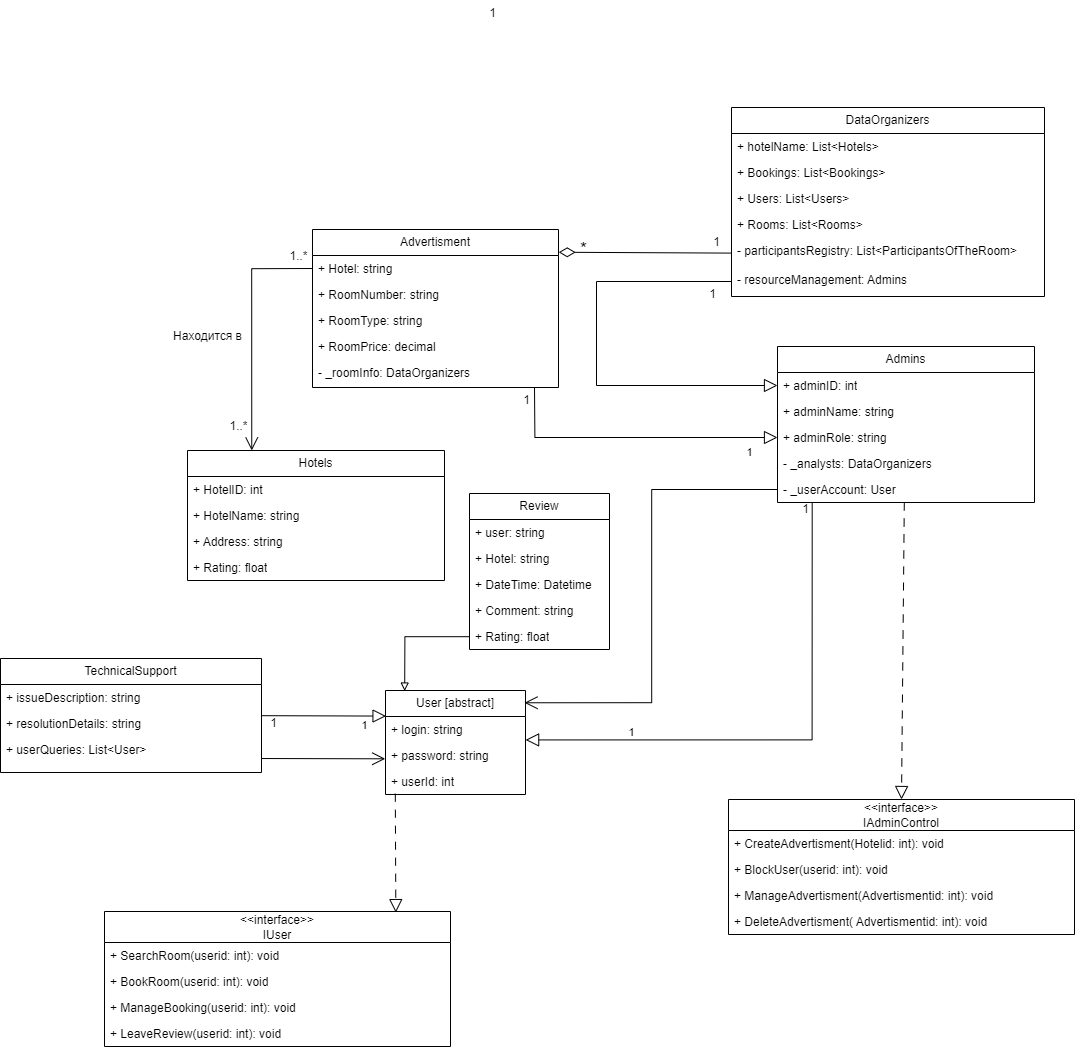

The diagram above was exported from draw.io. Its source (the exported page's mxGraphModel, read from the mxfile embedded in the PNG):
<mxGraphModel dx="2296" dy="2944" grid="0" gridSize="10" guides="1" tooltips="1" connect="1" arrows="1" fold="1" page="0" pageScale="1" pageWidth="827" pageHeight="1169" math="0" shadow="0">
  <root>
    <mxCell id="0" />
    <mxCell id="1" parent="0" />
    <mxCell id="2" value="DataOrganizers" style="swimlane;fontStyle=0;childLayout=stackLayout;horizontal=1;startSize=26;fillColor=none;horizontalStack=0;resizeParent=1;resizeParentMax=0;resizeLast=0;collapsible=1;marginBottom=0;whiteSpace=wrap;html=1;" vertex="1" parent="1">
      <mxGeometry x="193" y="-136" width="313" height="189" as="geometry">
        <mxRectangle x="193" y="-136" width="128" height="26" as="alternateBounds" />
      </mxGeometry>
    </mxCell>
    <mxCell id="3" value="+ hotelName: List&amp;lt;Hotels&amp;gt;" style="text;strokeColor=none;fillColor=none;align=left;verticalAlign=top;spacingLeft=4;spacingRight=4;overflow=hidden;rotatable=0;points=[[0,0.5],[1,0.5]];portConstraint=eastwest;whiteSpace=wrap;html=1;" vertex="1" parent="2">
      <mxGeometry y="26" width="313" height="26" as="geometry" />
    </mxCell>
    <mxCell id="4" value="+ Bookings:&amp;nbsp;List&amp;lt;Bookings&amp;gt;" style="text;strokeColor=none;fillColor=none;align=left;verticalAlign=top;spacingLeft=4;spacingRight=4;overflow=hidden;rotatable=0;points=[[0,0.5],[1,0.5]];portConstraint=eastwest;whiteSpace=wrap;html=1;" vertex="1" parent="2">
      <mxGeometry y="52" width="313" height="26" as="geometry" />
    </mxCell>
    <mxCell id="5" value="+ Users: List&amp;lt;Users&amp;gt;" style="text;strokeColor=none;fillColor=none;align=left;verticalAlign=top;spacingLeft=4;spacingRight=4;overflow=hidden;rotatable=0;points=[[0,0.5],[1,0.5]];portConstraint=eastwest;whiteSpace=wrap;html=1;" vertex="1" parent="2">
      <mxGeometry y="78" width="313" height="26" as="geometry" />
    </mxCell>
    <mxCell id="6" value="+&amp;nbsp;Rooms: List&amp;lt;Rooms&amp;gt;" style="text;strokeColor=none;fillColor=none;align=left;verticalAlign=top;spacingLeft=4;spacingRight=4;overflow=hidden;rotatable=0;points=[[0,0.5],[1,0.5]];portConstraint=eastwest;whiteSpace=wrap;html=1;" vertex="1" parent="2">
      <mxGeometry y="104" width="313" height="26" as="geometry" />
    </mxCell>
    <mxCell id="7" value="- participantsRegistry: List&amp;lt;ParticipantsOfTheRoom&amp;gt;" style="text;strokeColor=none;fillColor=none;align=left;verticalAlign=top;spacingLeft=4;spacingRight=4;overflow=hidden;rotatable=0;points=[[0,0.5],[1,0.5]];portConstraint=eastwest;whiteSpace=wrap;html=1;" vertex="1" parent="2">
      <mxGeometry y="130" width="313" height="29" as="geometry" />
    </mxCell>
    <mxCell id="8" value="- resourceManagement: Admins" style="text;strokeColor=none;fillColor=none;align=left;verticalAlign=top;spacingLeft=4;spacingRight=4;overflow=hidden;rotatable=0;points=[[0,0.5],[1,0.5]];portConstraint=eastwest;whiteSpace=wrap;html=1;" vertex="1" parent="2">
      <mxGeometry y="159" width="313" height="30" as="geometry" />
    </mxCell>
    <mxCell id="9" value="Advertisment" style="swimlane;fontStyle=0;childLayout=stackLayout;horizontal=1;startSize=26;fillColor=none;horizontalStack=0;resizeParent=1;resizeParentMax=0;resizeLast=0;collapsible=1;marginBottom=0;whiteSpace=wrap;html=1;" vertex="1" parent="1">
      <mxGeometry x="-226" y="-14" width="246" height="158" as="geometry">
        <mxRectangle x="193" y="-136" width="128" height="26" as="alternateBounds" />
      </mxGeometry>
    </mxCell>
    <mxCell id="10" value="+ Hotel: string" style="text;strokeColor=none;fillColor=none;align=left;verticalAlign=top;spacingLeft=4;spacingRight=4;overflow=hidden;rotatable=0;points=[[0,0.5],[1,0.5]];portConstraint=eastwest;whiteSpace=wrap;html=1;" vertex="1" parent="9">
      <mxGeometry y="26" width="246" height="26" as="geometry" />
    </mxCell>
    <mxCell id="11" value="+ RoomNumber: string" style="text;strokeColor=none;fillColor=none;align=left;verticalAlign=top;spacingLeft=4;spacingRight=4;overflow=hidden;rotatable=0;points=[[0,0.5],[1,0.5]];portConstraint=eastwest;whiteSpace=wrap;html=1;" vertex="1" parent="9">
      <mxGeometry y="52" width="246" height="26" as="geometry" />
    </mxCell>
    <mxCell id="12" value="+ RoomType: string" style="text;strokeColor=none;fillColor=none;align=left;verticalAlign=top;spacingLeft=4;spacingRight=4;overflow=hidden;rotatable=0;points=[[0,0.5],[1,0.5]];portConstraint=eastwest;whiteSpace=wrap;html=1;" vertex="1" parent="9">
      <mxGeometry y="78" width="246" height="26" as="geometry" />
    </mxCell>
    <mxCell id="13" value="+ RoomPrice: decimal" style="text;strokeColor=none;fillColor=none;align=left;verticalAlign=top;spacingLeft=4;spacingRight=4;overflow=hidden;rotatable=0;points=[[0,0.5],[1,0.5]];portConstraint=eastwest;whiteSpace=wrap;html=1;" vertex="1" parent="9">
      <mxGeometry y="104" width="246" height="26" as="geometry" />
    </mxCell>
    <mxCell id="14" value="- _roomInfo: DataOrganizers" style="text;strokeColor=none;fillColor=none;align=left;verticalAlign=top;spacingLeft=4;spacingRight=4;overflow=hidden;rotatable=0;points=[[0,0.5],[1,0.5]];portConstraint=eastwest;whiteSpace=wrap;html=1;" vertex="1" parent="9">
      <mxGeometry y="130" width="246" height="28" as="geometry" />
    </mxCell>
    <mxCell id="15" value="Admins" style="swimlane;fontStyle=0;childLayout=stackLayout;horizontal=1;startSize=26;fillColor=none;horizontalStack=0;resizeParent=1;resizeParentMax=0;resizeLast=0;collapsible=1;marginBottom=0;whiteSpace=wrap;html=1;" vertex="1" parent="1">
      <mxGeometry x="239" y="103" width="257" height="156" as="geometry">
        <mxRectangle x="193" y="-136" width="128" height="26" as="alternateBounds" />
      </mxGeometry>
    </mxCell>
    <mxCell id="16" value="+ adminID: int" style="text;strokeColor=none;fillColor=none;align=left;verticalAlign=top;spacingLeft=4;spacingRight=4;overflow=hidden;rotatable=0;points=[[0,0.5],[1,0.5]];portConstraint=eastwest;whiteSpace=wrap;html=1;" vertex="1" parent="15">
      <mxGeometry y="26" width="257" height="26" as="geometry" />
    </mxCell>
    <mxCell id="17" value="+ adminName: string" style="text;strokeColor=none;fillColor=none;align=left;verticalAlign=top;spacingLeft=4;spacingRight=4;overflow=hidden;rotatable=0;points=[[0,0.5],[1,0.5]];portConstraint=eastwest;whiteSpace=wrap;html=1;" vertex="1" parent="15">
      <mxGeometry y="52" width="257" height="26" as="geometry" />
    </mxCell>
    <mxCell id="18" value="+ adminRole: string" style="text;strokeColor=none;fillColor=none;align=left;verticalAlign=top;spacingLeft=4;spacingRight=4;overflow=hidden;rotatable=0;points=[[0,0.5],[1,0.5]];portConstraint=eastwest;whiteSpace=wrap;html=1;" vertex="1" parent="15">
      <mxGeometry y="78" width="257" height="26" as="geometry" />
    </mxCell>
    <mxCell id="19" value="- _analysts:&amp;nbsp;DataOrganizers" style="text;strokeColor=none;fillColor=none;align=left;verticalAlign=top;spacingLeft=4;spacingRight=4;overflow=hidden;rotatable=0;points=[[0,0.5],[1,0.5]];portConstraint=eastwest;whiteSpace=wrap;html=1;" vertex="1" parent="15">
      <mxGeometry y="104" width="257" height="26" as="geometry" />
    </mxCell>
    <mxCell id="20" value="- _userAccount: User" style="text;strokeColor=none;fillColor=none;align=left;verticalAlign=top;spacingLeft=4;spacingRight=4;overflow=hidden;rotatable=0;points=[[0,0.5],[1,0.5]];portConstraint=eastwest;whiteSpace=wrap;html=1;" vertex="1" parent="15">
      <mxGeometry y="130" width="257" height="26" as="geometry" />
    </mxCell>
    <mxCell id="21" value="TechnicalSupport" style="swimlane;fontStyle=0;childLayout=stackLayout;horizontal=1;startSize=26;fillColor=none;horizontalStack=0;resizeParent=1;resizeParentMax=0;resizeLast=0;collapsible=1;marginBottom=0;whiteSpace=wrap;html=1;" vertex="1" parent="1">
      <mxGeometry x="-538" y="414.99999999999994" width="261" height="114" as="geometry" />
    </mxCell>
    <mxCell id="22" value="+&amp;nbsp;issueDescription: string" style="text;strokeColor=none;fillColor=none;align=left;verticalAlign=top;spacingLeft=4;spacingRight=4;overflow=hidden;rotatable=0;points=[[0,0.5],[1,0.5]];portConstraint=eastwest;whiteSpace=wrap;html=1;" vertex="1" parent="21">
      <mxGeometry y="26" width="261" height="26" as="geometry" />
    </mxCell>
    <mxCell id="23" value="+&amp;nbsp;resolutionDetails: string" style="text;strokeColor=none;fillColor=none;align=left;verticalAlign=top;spacingLeft=4;spacingRight=4;overflow=hidden;rotatable=0;points=[[0,0.5],[1,0.5]];portConstraint=eastwest;whiteSpace=wrap;html=1;" vertex="1" parent="21">
      <mxGeometry y="52" width="261" height="26" as="geometry" />
    </mxCell>
    <mxCell id="24" value="+&amp;nbsp;userQueries: List&amp;lt;User&amp;gt;" style="text;strokeColor=none;fillColor=none;align=left;verticalAlign=top;spacingLeft=4;spacingRight=4;overflow=hidden;rotatable=0;points=[[0,0.5],[1,0.5]];portConstraint=eastwest;whiteSpace=wrap;html=1;" vertex="1" parent="21">
      <mxGeometry y="78" width="261" height="36" as="geometry" />
    </mxCell>
    <mxCell id="25" value="User [abstract]" style="swimlane;fontStyle=0;childLayout=stackLayout;horizontal=1;startSize=26;fillColor=none;horizontalStack=0;resizeParent=1;resizeParentMax=0;resizeLast=0;collapsible=1;marginBottom=0;whiteSpace=wrap;html=1;" vertex="1" parent="1">
      <mxGeometry x="-153" y="446.99999999999994" width="140" height="104" as="geometry" />
    </mxCell>
    <mxCell id="26" value="+ login: string" style="text;strokeColor=none;fillColor=none;align=left;verticalAlign=top;spacingLeft=4;spacingRight=4;overflow=hidden;rotatable=0;points=[[0,0.5],[1,0.5]];portConstraint=eastwest;whiteSpace=wrap;html=1;" vertex="1" parent="25">
      <mxGeometry y="26" width="140" height="26" as="geometry" />
    </mxCell>
    <mxCell id="27" value="+ password: string" style="text;strokeColor=none;fillColor=none;align=left;verticalAlign=top;spacingLeft=4;spacingRight=4;overflow=hidden;rotatable=0;points=[[0,0.5],[1,0.5]];portConstraint=eastwest;whiteSpace=wrap;html=1;" vertex="1" parent="25">
      <mxGeometry y="52" width="140" height="26" as="geometry" />
    </mxCell>
    <mxCell id="28" value="+ userId: int" style="text;strokeColor=none;fillColor=none;align=left;verticalAlign=top;spacingLeft=4;spacingRight=4;overflow=hidden;rotatable=0;points=[[0,0.5],[1,0.5]];portConstraint=eastwest;whiteSpace=wrap;html=1;" vertex="1" parent="25">
      <mxGeometry y="78" width="140" height="26" as="geometry" />
    </mxCell>
    <mxCell id="29" value="" style="endArrow=diamondThin;html=1;rounded=0;entryX=1.001;entryY=0.144;entryDx=0;entryDy=0;entryPerimeter=0;endFill=0;endSize=14;exitX=0;exitY=0.538;exitDx=0;exitDy=0;exitPerimeter=0;" edge="1" source="7" target="9" parent="1">
      <mxGeometry width="50" height="50" relative="1" as="geometry">
        <mxPoint x="195" y="11" as="sourcePoint" />
        <mxPoint x="591" y="46" as="targetPoint" />
      </mxGeometry>
    </mxCell>
    <mxCell id="30" value="" style="endArrow=open;html=1;rounded=0;exitX=0;exitY=0.5;exitDx=0;exitDy=0;entryX=0.993;entryY=0.118;entryDx=0;entryDy=0;entryPerimeter=0;endFill=0;endSize=11;edgeStyle=orthogonalEdgeStyle;" edge="1" source="20" target="25" parent="1">
      <mxGeometry width="50" height="50" relative="1" as="geometry">
        <mxPoint x="67" y="101" as="sourcePoint" />
        <mxPoint x="256" y="103" as="targetPoint" />
      </mxGeometry>
    </mxCell>
    <mxCell id="31" value="" style="endArrow=open;html=1;rounded=0;entryX=-0.002;entryY=0.627;entryDx=0;entryDy=0;entryPerimeter=0;endFill=0;endSize=11;exitX=-0.042;exitY=0.847;exitDx=0;exitDy=0;exitPerimeter=0;" edge="1" target="27" parent="1">
      <mxGeometry width="50" height="50" relative="1" as="geometry">
        <mxPoint x="-277.0500000000002" y="515.0220000000002" as="sourcePoint" />
        <mxPoint x="-127" y="607" as="targetPoint" />
      </mxGeometry>
    </mxCell>
    <mxCell id="32" value="1" style="text;html=1;align=center;verticalAlign=middle;resizable=0;points=[];autosize=1;strokeColor=none;fillColor=none;" vertex="1" parent="1">
      <mxGeometry x="165" y="-14" width="25" height="26" as="geometry" />
    </mxCell>
    <mxCell id="33" value="&lt;font style=&quot;font-size: 18px;&quot;&gt;*&lt;/font&gt;" style="text;html=1;align=center;verticalAlign=middle;resizable=0;points=[];autosize=1;strokeColor=none;fillColor=none;strokeWidth=1;" vertex="1" parent="1">
      <mxGeometry x="32" y="-11" width="25" height="34" as="geometry" />
    </mxCell>
    <mxCell id="34" value="&amp;lt;&amp;lt;interface&amp;gt;&amp;gt;&lt;br&gt;IAdminControl" style="swimlane;fontStyle=0;childLayout=stackLayout;horizontal=1;startSize=31;fillColor=none;horizontalStack=0;resizeParent=1;resizeParentMax=0;resizeLast=0;collapsible=1;marginBottom=0;whiteSpace=wrap;html=1;" vertex="1" parent="1">
      <mxGeometry x="190" y="556" width="346" height="135" as="geometry" />
    </mxCell>
    <mxCell id="35" value="+ CreateAdvertisment(Hotelid: int): void" style="text;strokeColor=none;fillColor=none;align=left;verticalAlign=top;spacingLeft=4;spacingRight=4;overflow=hidden;rotatable=0;points=[[0,0.5],[1,0.5]];portConstraint=eastwest;whiteSpace=wrap;html=1;" vertex="1" parent="34">
      <mxGeometry y="31" width="346" height="26" as="geometry" />
    </mxCell>
    <mxCell id="36" value="+ BlockUser(userid: int): void" style="text;strokeColor=none;fillColor=none;align=left;verticalAlign=top;spacingLeft=4;spacingRight=4;overflow=hidden;rotatable=0;points=[[0,0.5],[1,0.5]];portConstraint=eastwest;whiteSpace=wrap;html=1;" vertex="1" parent="34">
      <mxGeometry y="57" width="346" height="26" as="geometry" />
    </mxCell>
    <mxCell id="37" value="+ ManageAdvertisment(Advertismentid: int): void" style="text;strokeColor=none;fillColor=none;align=left;verticalAlign=top;spacingLeft=4;spacingRight=4;overflow=hidden;rotatable=0;points=[[0,0.5],[1,0.5]];portConstraint=eastwest;whiteSpace=wrap;html=1;" vertex="1" parent="34">
      <mxGeometry y="83" width="346" height="26" as="geometry" />
    </mxCell>
    <mxCell id="38" value="+ DeleteAdvertisment( Advertismentid: int): void" style="text;strokeColor=none;fillColor=none;align=left;verticalAlign=top;spacingLeft=4;spacingRight=4;overflow=hidden;rotatable=0;points=[[0,0.5],[1,0.5]];portConstraint=eastwest;whiteSpace=wrap;html=1;" vertex="1" parent="34">
      <mxGeometry y="109" width="346" height="26" as="geometry" />
    </mxCell>
    <mxCell id="39" value="" style="endArrow=block;html=1;rounded=0;exitX=0.432;exitY=1.067;exitDx=0;exitDy=0;exitPerimeter=0;entryX=0.5;entryY=0;entryDx=0;entryDy=0;dashed=1;dashPattern=8 8;endFill=0;endSize=11;" edge="1" target="34" parent="1">
      <mxGeometry width="50" height="50" relative="1" as="geometry">
        <mxPoint x="365.80399999999986" y="259.00199999999995" as="sourcePoint" />
        <mxPoint x="365.86400000000003" y="358.1890000000001" as="targetPoint" />
      </mxGeometry>
    </mxCell>
    <mxCell id="40" value="" style="endArrow=block;html=1;rounded=0;entryX=0;entryY=0.5;entryDx=0;entryDy=0;endFill=0;endSize=11;edgeStyle=orthogonalEdgeStyle;" edge="1" target="18" parent="1">
      <mxGeometry width="50" height="50" relative="1" as="geometry">
        <mxPoint x="-4" y="144" as="sourcePoint" />
        <mxPoint x="75" y="177" as="targetPoint" />
      </mxGeometry>
    </mxCell>
    <mxCell id="41" value="1" style="edgeLabel;html=1;align=center;verticalAlign=middle;resizable=0;points=[];" vertex="1" connectable="0" parent="40">
      <mxGeometry x="0.4802" y="-16" relative="1" as="geometry">
        <mxPoint x="47" y="-3" as="offset" />
      </mxGeometry>
    </mxCell>
    <mxCell id="42" value="Находится в" style="text;html=1;align=center;verticalAlign=middle;resizable=0;points=[];autosize=1;strokeColor=none;fillColor=none;" vertex="1" parent="1">
      <mxGeometry x="-375" y="79.99999999999994" width="87" height="26" as="geometry" />
    </mxCell>
    <mxCell id="43" value="1" style="text;html=1;align=center;verticalAlign=middle;resizable=0;points=[];autosize=1;strokeColor=none;fillColor=none;" vertex="1" parent="1">
      <mxGeometry x="-25" y="144" width="25" height="26" as="geometry" />
    </mxCell>
    <mxCell id="44" value="1" style="text;html=1;align=center;verticalAlign=middle;resizable=0;points=[];autosize=1;strokeColor=none;fillColor=none;" vertex="1" parent="1">
      <mxGeometry x="-59" y="-243" width="25" height="26" as="geometry" />
    </mxCell>
    <mxCell id="45" value="" style="endArrow=block;html=1;rounded=0;entryX=0.004;entryY=-0.016;entryDx=0;entryDy=0;entryPerimeter=0;endFill=0;endSize=11;exitX=0.998;exitY=0.199;exitDx=0;exitDy=0;exitPerimeter=0;" edge="1" source="23" target="26" parent="1">
      <mxGeometry width="50" height="50" relative="1" as="geometry">
        <mxPoint x="-88" y="377.99999999999994" as="sourcePoint" />
        <mxPoint x="-87" y="467.99999999999994" as="targetPoint" />
      </mxGeometry>
    </mxCell>
    <mxCell id="46" value="1" style="edgeLabel;html=1;align=center;verticalAlign=middle;resizable=0;points=[];" vertex="1" connectable="0" parent="45">
      <mxGeometry x="0.4802" y="-16" relative="1" as="geometry">
        <mxPoint x="10" y="-8" as="offset" />
      </mxGeometry>
    </mxCell>
    <mxCell id="47" value="1" style="text;html=1;align=center;verticalAlign=middle;resizable=0;points=[];autosize=1;strokeColor=none;fillColor=none;" vertex="1" parent="1">
      <mxGeometry x="-278" y="466.99999999999994" width="25" height="26" as="geometry" />
    </mxCell>
    <mxCell id="48" value="" style="endArrow=block;html=1;rounded=0;entryX=1.001;entryY=0.901;entryDx=0;entryDy=0;entryPerimeter=0;endFill=0;endSize=11;exitX=0.135;exitY=1.011;exitDx=0;exitDy=0;exitPerimeter=0;edgeStyle=orthogonalEdgeStyle;" edge="1" source="20" target="26" parent="1">
      <mxGeometry width="50" height="50" relative="1" as="geometry">
        <mxPoint x="26" y="174" as="sourcePoint" />
        <mxPoint x="27" y="264" as="targetPoint" />
      </mxGeometry>
    </mxCell>
    <mxCell id="49" value="1" style="edgeLabel;html=1;align=center;verticalAlign=middle;resizable=0;points=[];" vertex="1" connectable="0" parent="48">
      <mxGeometry x="0.4802" y="-16" relative="1" as="geometry">
        <mxPoint x="-32" y="7" as="offset" />
      </mxGeometry>
    </mxCell>
    <mxCell id="50" value="1" style="text;html=1;align=center;verticalAlign=middle;resizable=0;points=[];autosize=1;strokeColor=none;fillColor=none;" vertex="1" parent="1">
      <mxGeometry x="254" y="253" width="25" height="26" as="geometry" />
    </mxCell>
    <mxCell id="51" value="1" style="text;html=1;align=center;verticalAlign=middle;resizable=0;points=[];autosize=1;strokeColor=none;fillColor=none;" vertex="1" parent="1">
      <mxGeometry x="161" y="38" width="25" height="26" as="geometry" />
    </mxCell>
    <mxCell id="52" value="" style="endArrow=block;html=1;rounded=0;entryX=0;entryY=0.25;entryDx=0;entryDy=0;endFill=0;endSize=11;exitX=0;exitY=0.5;exitDx=0;exitDy=0;" edge="1" source="8" target="15" parent="1">
      <mxGeometry width="50" height="50" relative="1" as="geometry">
        <mxPoint x="46" y="194" as="sourcePoint" />
        <mxPoint x="47" y="284" as="targetPoint" />
        <Array as="points">
          <mxPoint x="58" y="38" />
          <mxPoint x="58" y="142" />
        </Array>
      </mxGeometry>
    </mxCell>
    <mxCell id="53" value="&amp;lt;&amp;lt;interface&amp;gt;&amp;gt;&lt;br&gt;IUser" style="swimlane;fontStyle=0;childLayout=stackLayout;horizontal=1;startSize=31;fillColor=none;horizontalStack=0;resizeParent=1;resizeParentMax=0;resizeLast=0;collapsible=1;marginBottom=0;whiteSpace=wrap;html=1;" vertex="1" parent="1">
      <mxGeometry x="-434" y="668" width="346" height="135" as="geometry" />
    </mxCell>
    <mxCell id="54" value="+ SearchRoom(userid: int): void" style="text;strokeColor=none;fillColor=none;align=left;verticalAlign=top;spacingLeft=4;spacingRight=4;overflow=hidden;rotatable=0;points=[[0,0.5],[1,0.5]];portConstraint=eastwest;whiteSpace=wrap;html=1;" vertex="1" parent="53">
      <mxGeometry y="31" width="346" height="26" as="geometry" />
    </mxCell>
    <mxCell id="55" value="+ BookRoom(userid: int): void" style="text;strokeColor=none;fillColor=none;align=left;verticalAlign=top;spacingLeft=4;spacingRight=4;overflow=hidden;rotatable=0;points=[[0,0.5],[1,0.5]];portConstraint=eastwest;whiteSpace=wrap;html=1;" vertex="1" parent="53">
      <mxGeometry y="57" width="346" height="26" as="geometry" />
    </mxCell>
    <mxCell id="56" value="+ ManageBooking(userid: int): void" style="text;strokeColor=none;fillColor=none;align=left;verticalAlign=top;spacingLeft=4;spacingRight=4;overflow=hidden;rotatable=0;points=[[0,0.5],[1,0.5]];portConstraint=eastwest;whiteSpace=wrap;html=1;" vertex="1" parent="53">
      <mxGeometry y="83" width="346" height="26" as="geometry" />
    </mxCell>
    <mxCell id="57" value="+ LeaveReview(userid: int): void" style="text;strokeColor=none;fillColor=none;align=left;verticalAlign=top;spacingLeft=4;spacingRight=4;overflow=hidden;rotatable=0;points=[[0,0.5],[1,0.5]];portConstraint=eastwest;whiteSpace=wrap;html=1;" vertex="1" parent="53">
      <mxGeometry y="109" width="346" height="26" as="geometry" />
    </mxCell>
    <mxCell id="58" value="" style="endArrow=block;html=1;rounded=0;dashed=1;dashPattern=8 8;endFill=0;endSize=11;entryX=0.842;entryY=0.008;entryDx=0;entryDy=0;entryPerimeter=0;exitX=0.07;exitY=0.969;exitDx=0;exitDy=0;exitPerimeter=0;" edge="1" source="28" target="53" parent="1">
      <mxGeometry width="50" height="50" relative="1" as="geometry">
        <mxPoint x="-142" y="580" as="sourcePoint" />
        <mxPoint x="-142" y="666" as="targetPoint" />
      </mxGeometry>
    </mxCell>
    <mxCell id="59" value="Hotels" style="swimlane;fontStyle=0;childLayout=stackLayout;horizontal=1;startSize=26;fillColor=none;horizontalStack=0;resizeParent=1;resizeParentMax=0;resizeLast=0;collapsible=1;marginBottom=0;whiteSpace=wrap;html=1;" vertex="1" parent="1">
      <mxGeometry x="-351" y="207" width="257" height="130" as="geometry">
        <mxRectangle x="193" y="-136" width="128" height="26" as="alternateBounds" />
      </mxGeometry>
    </mxCell>
    <mxCell id="60" value="+ HotelID: int" style="text;strokeColor=none;fillColor=none;align=left;verticalAlign=top;spacingLeft=4;spacingRight=4;overflow=hidden;rotatable=0;points=[[0,0.5],[1,0.5]];portConstraint=eastwest;whiteSpace=wrap;html=1;" vertex="1" parent="59">
      <mxGeometry y="26" width="257" height="26" as="geometry" />
    </mxCell>
    <mxCell id="61" value="+ HotelName: string" style="text;strokeColor=none;fillColor=none;align=left;verticalAlign=top;spacingLeft=4;spacingRight=4;overflow=hidden;rotatable=0;points=[[0,0.5],[1,0.5]];portConstraint=eastwest;whiteSpace=wrap;html=1;" vertex="1" parent="59">
      <mxGeometry y="52" width="257" height="26" as="geometry" />
    </mxCell>
    <mxCell id="62" value="+ Address: string" style="text;strokeColor=none;fillColor=none;align=left;verticalAlign=top;spacingLeft=4;spacingRight=4;overflow=hidden;rotatable=0;points=[[0,0.5],[1,0.5]];portConstraint=eastwest;whiteSpace=wrap;html=1;" vertex="1" parent="59">
      <mxGeometry y="78" width="257" height="26" as="geometry" />
    </mxCell>
    <mxCell id="63" value="+ Rating: float" style="text;strokeColor=none;fillColor=none;align=left;verticalAlign=top;spacingLeft=4;spacingRight=4;overflow=hidden;rotatable=0;points=[[0,0.5],[1,0.5]];portConstraint=eastwest;whiteSpace=wrap;html=1;" vertex="1" parent="59">
      <mxGeometry y="104" width="257" height="26" as="geometry" />
    </mxCell>
    <mxCell id="64" value="Review" style="swimlane;fontStyle=0;childLayout=stackLayout;horizontal=1;startSize=26;fillColor=none;horizontalStack=0;resizeParent=1;resizeParentMax=0;resizeLast=0;collapsible=1;marginBottom=0;whiteSpace=wrap;html=1;" vertex="1" parent="1">
      <mxGeometry x="-69" y="249.99999999999994" width="140" height="156" as="geometry" />
    </mxCell>
    <mxCell id="65" value="+ user: string" style="text;strokeColor=none;fillColor=none;align=left;verticalAlign=top;spacingLeft=4;spacingRight=4;overflow=hidden;rotatable=0;points=[[0,0.5],[1,0.5]];portConstraint=eastwest;whiteSpace=wrap;html=1;" vertex="1" parent="64">
      <mxGeometry y="26" width="140" height="26" as="geometry" />
    </mxCell>
    <mxCell id="66" value="+ Hotel: string" style="text;strokeColor=none;fillColor=none;align=left;verticalAlign=top;spacingLeft=4;spacingRight=4;overflow=hidden;rotatable=0;points=[[0,0.5],[1,0.5]];portConstraint=eastwest;whiteSpace=wrap;html=1;" vertex="1" parent="64">
      <mxGeometry y="52" width="140" height="26" as="geometry" />
    </mxCell>
    <mxCell id="67" value="+ DateTime: Datetime" style="text;strokeColor=none;fillColor=none;align=left;verticalAlign=top;spacingLeft=4;spacingRight=4;overflow=hidden;rotatable=0;points=[[0,0.5],[1,0.5]];portConstraint=eastwest;whiteSpace=wrap;html=1;" vertex="1" parent="64">
      <mxGeometry y="78" width="140" height="26" as="geometry" />
    </mxCell>
    <mxCell id="68" value="+ Comment: string" style="text;strokeColor=none;fillColor=none;align=left;verticalAlign=top;spacingLeft=4;spacingRight=4;overflow=hidden;rotatable=0;points=[[0,0.5],[1,0.5]];portConstraint=eastwest;whiteSpace=wrap;html=1;" vertex="1" parent="64">
      <mxGeometry y="104" width="140" height="26" as="geometry" />
    </mxCell>
    <mxCell id="69" value="+ Rating: float" style="text;strokeColor=none;fillColor=none;align=left;verticalAlign=top;spacingLeft=4;spacingRight=4;overflow=hidden;rotatable=0;points=[[0,0.5],[1,0.5]];portConstraint=eastwest;whiteSpace=wrap;html=1;" vertex="1" parent="64">
      <mxGeometry y="130" width="140" height="26" as="geometry" />
    </mxCell>
    <mxCell id="70" style="edgeStyle=orthogonalEdgeStyle;rounded=0;orthogonalLoop=1;jettySize=auto;html=1;entryX=0.137;entryY=0.005;entryDx=0;entryDy=0;entryPerimeter=0;endArrow=block;endFill=0;" edge="1" source="69" target="25" parent="1">
      <mxGeometry relative="1" as="geometry" />
    </mxCell>
    <mxCell id="71" value="" style="endArrow=open;html=1;rounded=0;entryX=0.25;entryY=0;entryDx=0;entryDy=0;endFill=0;endSize=11;exitX=0;exitY=0.5;exitDx=0;exitDy=0;edgeStyle=orthogonalEdgeStyle;" edge="1" source="10" target="59" parent="1">
      <mxGeometry width="50" height="50" relative="1" as="geometry">
        <mxPoint x="-401.0500000000002" y="98.02200000000016" as="sourcePoint" />
        <mxPoint x="-277" y="98" as="targetPoint" />
      </mxGeometry>
    </mxCell>
    <mxCell id="72" value="1..*" style="text;html=1;align=center;verticalAlign=middle;resizable=0;points=[];autosize=1;strokeColor=none;fillColor=none;" vertex="1" parent="1">
      <mxGeometry x="-258" width="36" height="26" as="geometry" />
    </mxCell>
    <mxCell id="73" value="1..*" style="text;html=1;align=center;verticalAlign=middle;resizable=0;points=[];autosize=1;strokeColor=none;fillColor=none;" vertex="1" parent="1">
      <mxGeometry x="-318" y="170" width="36" height="26" as="geometry" />
    </mxCell>
  </root>
</mxGraphModel>